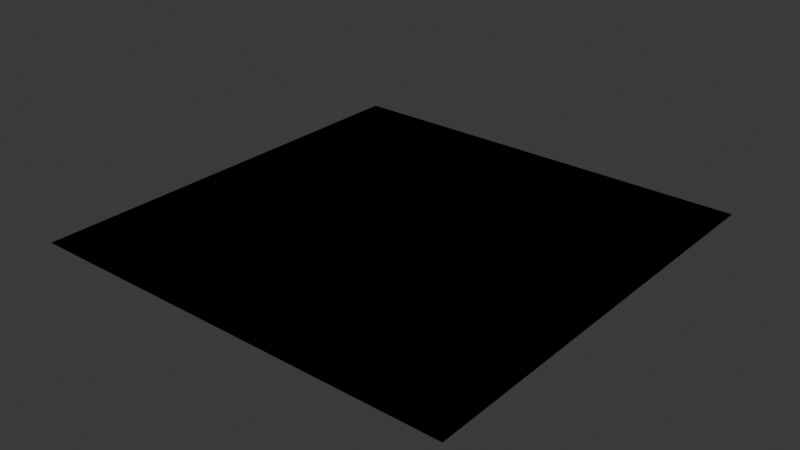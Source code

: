 # Source: U0.1.3D.blend  (saved by Blender 4.4.30; exported with 4.5.12 LTS)
import bpy
from mathutils import Matrix  # noqa: F401  (used for matrix-valued properties, if any)

bpy.ops.wm.read_factory_settings(use_empty=True)
scene = bpy.context.scene
scene.name = 'Scene'

# ---- collections
col_collection = bpy.data.collections.new('Collection'); scene.collection.children.link(col_collection)
col_collection_2 = bpy.data.collections.new('Collection 2'); scene.collection.children.link(col_collection_2)

# ---- world
world_world = bpy.data.worlds.new('World'); scene.world = world_world
world_world.use_nodes = True; world_world.node_tree.nodes.clear()
_N = world_world.node_tree.nodes; _L = world_world.node_tree.links
n0 = _N.new('ShaderNodeOutputWorld'); n0.name = 'World Output'; n0.location = (300, 300)
n1 = _N.new('ShaderNodeBackground'); n1.name = 'Background'; n1.location = (10, 300)
n1.inputs[0].default_value = (0.05088, 0.05088, 0.05088, 1.0)
_L.new(n1.outputs[0], n0.inputs[0])
n0.is_active_output = True
world_world.color = (0.05088, 0.05088, 0.05088)
world_world.sun_shadow_jitter_overblur = 0.0

# ---- meshes
me_plane = bpy.data.meshes.new('Plane')
me_plane.from_pydata([(-500.0, -500.0, 0.0), (500.0, -500.0, 0.0), (-500.0, 500.0, 0.0), (500.0, 500.0, 0.0)], [], [(0, 1, 3, 2)])
_uv = me_plane.uv_layers.new(name='UVMap')
_uv.uv.foreach_set('vector', [0.0, 0.0, 1.0, 0.0, 1.0, 1.0, 0.0, 1.0])
me_plane.update()
me_plane_001 = bpy.data.meshes.new('Plane.001')
me_plane_001.from_pydata([(-500.0, -500.0, 0.0), (500.0, -500.0, 0.0), (-500.0, 500.0, 0.0), (500.0, 500.0, 0.0)], [], [(0, 1, 3, 2)])
_uv = me_plane_001.uv_layers.new(name='UVMap')
_uv.uv.foreach_set('vector', [0.0, 0.0, 1.0, 0.0, 1.0, 1.0, 0.0, 1.0])
me_plane_001.update()

# ---- curves / text
cu_nurbspath_002 = bpy.data.curves.new('NurbsPath.002', 'CURVE')
cu_nurbspath_002.dimensions = '3D'
_sp = cu_nurbspath_002.splines.new('NURBS'); _sp.points.add(71)
_sp.points.foreach_set('co', [-259.9, -86.68, 0.0, 1.0, -159.9, -86.68, 0.0, 1.0, -59.87, -86.68, 0.0, 1.0, 40.13, -86.68, 0.0, 1.0, 140.1, -86.68, 0.0, 1.0, 139.7, 42.99, 0.0, 1.0, 39.26, 43.84, 0.0, 1.0, 139.7, 173.6, 0.0, 1.0, 238.9, 174.4, 0.0, 1.0, 239.1, 44.12, 0.0, 1.0, 239.3, -86.2, 0.0, 1.0, 239.5, -216.5, 0.0, 1.0, 39.11, -218.0, 0.0, 1.0, -300.0, -219.4, 0.0, 1.0, -361.7, -220.8, 0.0, 1.0, -400.0, -400.0, 0.0, 1.0, -333.1, -397.1, 0.0, 1.0, -199.2, -391.3, 0.0, 1.0, -132.3, -388.4, 0.0, 1.0, -132.6, -355.8, 0.0, 1.0, -133.1, -290.6, 0.0, 1.0, -133.4, -258.0, 0.0, 1.0, -66.89, -257.3, 0.0, 1.0, 317.1, -253.6, 0.0, 1.0, 329.4, -161.0, 0.0, 1.0, 337.6, -99.23, 0.0, 1.0, 271.0, -37.49, 0.0, 1.0, 279.1, 24.26, 0.0, 1.0, 362.1, 86.0, 0.0, 1.0, 370.3, 147.7, 0.0, 1.0, 267.1, 209.5, 0.0, 1.0, 339.4, 302.1, 0.0, 1.0, 267.9, 302.7, 0.0, 1.0, -89.66, 305.9, 0.0, 1.0, -161.2, 306.5, 0.0, 1.0, -161.2, 176.1, 0.0, 1.0, 40.62, 170.2, 0.0, 1.0, -54.41, 44.76, 0.0, 1.0, -117.1, 95.41, 0.0, 1.0, -305.1, 247.4, 0.0, 1.0, -367.7, 298.0, 0.0, 1.0, -316.3, 320.2, 0.0, 1.0, -264.9, 342.3, 0.0, 1.0, -110.7, 408.8, 0.0, 1.0, -59.28, 431.0, 0.0, 1.0, -9.768, 436.6, 0.0, 1.0, 188.3, 459.1, 0.0, 1.0, 237.8, 464.7, 0.0, 1.0, 239.4, 386.6, 0.0, 1.0, 273.2, 395.1, 0.0, 1.0, 408.5, 428.8, 0.0, 1.0, 442.3, 437.3, 0.0, 1.0, 442.6, 306.1, 0.0, 1.0, 443.7, -218.7, 0.0, 1.0, 444.0, -349.9, 0.0, 1.0, 385.2, -302.3, 0.0, 1.0, 400.0, -400.0, 0.0, 1.0, 366.1, -465.9, 0.0, 1.0, 178.2, -465.9, 0.0, 1.0, -9.723, -465.9, 0.0, 1.0, -197.6, -465.9, 0.0, 1.0, -385.6, -465.9, 0.0, 1.0, -474.9, -465.9, 0.0, 1.0, -475.7, -369.3, 0.0, 1.0, -476.5, -272.8, 0.0, 1.0, -477.3, -176.2, 0.0, 1.0, -478.1, -79.71, 0.0, 1.0, -409.2, -109.0, 0.0, 1.0, -412.5, -77.07, 0.0, 1.0, -413.0, -12.71, 0.0, 1.0, -273.3, -11.47, 0.0, 1.0, -354.7, -90.3, 0.0, 1.0])
_sp.order_u = 5
_sp.order_v = 0
_sp.resolution_u = 512
_sp.use_cyclic_u = True
_sp.use_endpoint_u = True
cu_nurbspath_002.use_path = True
cu_nurbspath_002.resolution_u = 512
cu_nurbspath_002.fill_mode = 'FULL'
cu_nurbspath_003 = bpy.data.curves.new('NurbsPath.003', 'CURVE')
cu_nurbspath_003.dimensions = '3D'
_sp = cu_nurbspath_003.splines.new('NURBS'); _sp.points.add(77)
_sp.points.foreach_set('co', [-259.9, -86.68, 0.0, 1.0, -159.9, -86.68, 0.0, 1.0, -59.87, -86.68, 0.0, 1.0, 40.13, -86.68, 0.0, 1.0, 140.1, -86.68, 0.0, 1.0, 139.7, 42.99, 0.0, 1.0, 39.26, 43.84, 0.0, 1.0, 139.7, 173.6, 0.0, 1.0, 238.9, 174.4, 0.0, 1.0, 239.1, 44.12, 0.0, 1.0, 239.3, -86.2, 0.0, 1.0, 239.5, -216.5, 0.0, 1.0, 39.11, -218.0, 0.0, 1.0, -45.66, -218.3, 0.0, 1.0, -130.4, -218.7, 0.0, 1.0, -215.2, -219.0, 0.0, 1.0, -300.0, -219.4, 0.0, 1.0, -361.7, -220.8, 15.0, 1.0, -400.0, -400.0, 15.0, 1.0, -333.1, -397.1, 15.0, 1.0, -199.2, -391.3, 15.0, 1.0, -132.3, -388.4, 15.0, 1.0, -132.6, -355.8, 15.0, 1.0, -133.1, -290.6, 15.0, 1.0, -133.4, -258.0, 0.0, 1.0, -66.89, -257.3, 0.0, 1.0, 317.1, -253.6, 0.0, 1.0, 329.4, -161.0, 0.0, 1.0, 337.6, -99.23, 0.0, 1.0, 271.0, -37.49, 0.0, 1.0, 279.1, 24.26, 0.0, 1.0, 362.1, 86.0, 0.0, 1.0, 370.3, 147.7, 0.0, 1.0, 267.1, 209.5, 0.0, 1.0, 339.4, 302.1, 0.0, 1.0, 267.9, 302.7, 0.0, 1.0, 178.5, 303.5, 0.0, 1.0, 89.1, 304.3, 0.0, 1.0, -0.2827, 305.1, 0.0, 1.0, -89.66, 305.9, 0.0, 1.0, -161.2, 306.5, 10.0, 1.0, -161.2, 176.1, 10.0, 1.0, 40.62, 170.2, 10.0, 1.0, -54.41, 44.76, 10.0, 1.0, -117.1, 95.41, 10.0, 1.0, -305.1, 247.4, 10.0, 1.0, -367.7, 298.0, 10.0, 1.0, -316.3, 320.2, 10.0, 1.0, -264.9, 342.3, 10.0, 1.0, -110.7, 408.8, 10.0, 1.0, -59.28, 431.0, 0.0, 1.0, -9.768, 436.6, 0.0, 1.0, 188.3, 459.1, 0.0, 1.0, 237.8, 464.7, 0.0, 1.0, 239.4, 386.6, 0.0, 1.0, 273.2, 395.1, 0.0, 1.0, 408.5, 428.8, 0.0, 1.0, 442.3, 437.3, 0.0, 1.0, 442.6, 306.1, 0.0, 1.0, 443.7, -218.7, 0.0, 1.0, 444.0, -349.9, 0.0, 1.0, 385.2, -302.3, 0.0, 1.0, 400.0, -400.0, 0.0, 1.0, 366.1, -465.9, 0.0, 1.0, 178.2, -465.9, 0.0, 1.0, -9.723, -465.9, 0.0, 1.0, -197.6, -465.9, 0.0, 1.0, -385.6, -465.9, 0.0, 1.0, -474.9, -465.9, 0.0, 1.0, -475.7, -369.3, 0.0, 1.0, -476.5, -272.8, 0.0, 1.0, -477.3, -176.2, 0.0, 1.0, -478.1, -79.71, 0.0, 1.0, -409.2, -109.0, 0.0, 1.0, -412.5, -77.07, 0.0, 1.0, -413.0, -12.71, 0.0, 1.0, -273.3, -11.47, 0.0, 1.0, -354.7, -90.3, 0.0, 1.0])
_sp.order_u = 5
_sp.order_v = 0
_sp.resolution_u = 512
_sp.use_cyclic_u = True
_sp.use_endpoint_u = True
cu_nurbspath_003.use_path = True
cu_nurbspath_003.resolution_u = 512
cu_nurbspath_003.fill_mode = 'FULL'

# ---- objects
ob_plane = bpy.data.objects.new('Plane', me_plane)
ob_nurbspath = bpy.data.objects.new('NurbsPath', cu_nurbspath_002)
ob_plane_001 = bpy.data.objects.new('Plane.001', me_plane_001)
ob_nurbspath_001 = bpy.data.objects.new('NurbsPath.001', cu_nurbspath_003)

# ---- transforms, parenting, visibility, modifiers, constraints
ob_plane.location = (0.0, 0.0, 0.0)
ob_nurbspath.location = (0.0, 0.0, 0.0)
ob_plane_001.location = (0.0, 0.0, 0.0)
ob_nurbspath_001.location = (0.0, 0.0, 0.0)

# ---- collection membership
col_collection.objects.link(ob_plane)
col_collection.objects.link(ob_nurbspath)
col_collection_2.objects.link(ob_plane_001)
col_collection_2.objects.link(ob_nurbspath_001)

# ---- scene / render settings (as saved in the file)
scene.frame_start = 1; scene.frame_end = 250; scene.frame_set(1)
scene.render.engine = 'BLENDER_EEVEE_NEXT'
bpy.context.view_layer.update()

# ---- added for rendering (the .blend has no active camera and no usable light): camera, sun
cam_auto = bpy.data.cameras.new('AutoCamera')
cam_auto.lens = 50.0
cam_auto.sensor_width = 36.0
cam_auto.clip_end = 22965.1
ob_auto_camera = bpy.data.objects.new('AutoCamera', cam_auto)
scene.collection.objects.link(ob_auto_camera)
ob_auto_camera.location = (1308.56, -1570.27, 1054.35)
ob_auto_camera.rotation_euler = (1.09748, -7.21219e-08, 0.694738)
scene.camera = ob_auto_camera
light_auto_sun = bpy.data.lights.new('AutoSun', 'SUN')
light_auto_sun.energy = 3.0
light_auto_sun.angle = 0.0523599
ob_auto_sun = bpy.data.objects.new('AutoSun', light_auto_sun)
scene.collection.objects.link(ob_auto_sun)
ob_auto_sun.rotation_euler = (0.872665, 0.174533, 0.523599)
bpy.context.view_layer.update()
